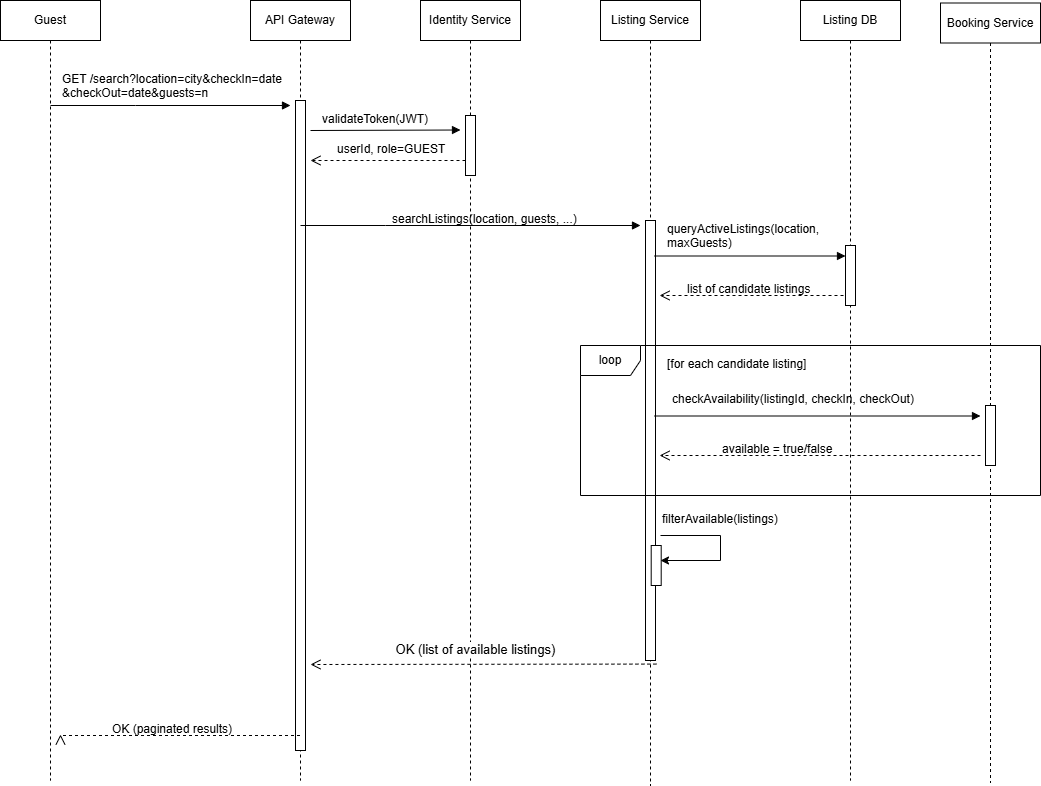

The diagram above was exported from draw.io. Its source (the exported page's mxGraphModel, read from the mxfile embedded in the PNG):
<mxGraphModel dx="969" dy="614" grid="1" gridSize="10" guides="1" tooltips="1" connect="1" arrows="1" fold="1" page="1" pageScale="1" pageWidth="1100" pageHeight="850" math="0" shadow="0">
  <root>
    <mxCell id="0" />
    <mxCell id="1" parent="0" />
    <mxCell id="akuAVWUsaZ2VvOC6fZUD-1" value="&lt;div&gt;Guest&lt;/div&gt;" style="shape=umlLifeline;perimeter=lifelinePerimeter;whiteSpace=wrap;html=1;container=0;dropTarget=0;collapsible=0;recursiveResize=0;outlineConnect=0;portConstraint=eastwest;newEdgeStyle={&quot;edgeStyle&quot;:&quot;elbowEdgeStyle&quot;,&quot;elbow&quot;:&quot;vertical&quot;,&quot;curved&quot;:0,&quot;rounded&quot;:0};" parent="1" vertex="1">
      <mxGeometry x="10" y="33" width="100" height="780" as="geometry" />
    </mxCell>
    <mxCell id="akuAVWUsaZ2VvOC6fZUD-2" value="API Gateway" style="shape=umlLifeline;perimeter=lifelinePerimeter;whiteSpace=wrap;html=1;container=0;dropTarget=0;collapsible=0;recursiveResize=0;outlineConnect=0;portConstraint=eastwest;newEdgeStyle={&quot;edgeStyle&quot;:&quot;elbowEdgeStyle&quot;,&quot;elbow&quot;:&quot;vertical&quot;,&quot;curved&quot;:0,&quot;rounded&quot;:0};" parent="1" vertex="1">
      <mxGeometry x="260" y="33" width="100" height="780" as="geometry" />
    </mxCell>
    <mxCell id="akuAVWUsaZ2VvOC6fZUD-3" value="" style="html=1;points=[];perimeter=orthogonalPerimeter;outlineConnect=0;targetShapes=umlLifeline;portConstraint=eastwest;newEdgeStyle={&quot;edgeStyle&quot;:&quot;elbowEdgeStyle&quot;,&quot;elbow&quot;:&quot;vertical&quot;,&quot;curved&quot;:0,&quot;rounded&quot;:0};" parent="akuAVWUsaZ2VvOC6fZUD-2" vertex="1">
      <mxGeometry x="45" y="100" width="10" height="650" as="geometry" />
    </mxCell>
    <mxCell id="akuAVWUsaZ2VvOC6fZUD-4" value="Identity Service" style="shape=umlLifeline;perimeter=lifelinePerimeter;whiteSpace=wrap;html=1;container=0;dropTarget=0;collapsible=0;recursiveResize=0;outlineConnect=0;portConstraint=eastwest;newEdgeStyle={&quot;edgeStyle&quot;:&quot;elbowEdgeStyle&quot;,&quot;elbow&quot;:&quot;vertical&quot;,&quot;curved&quot;:0,&quot;rounded&quot;:0};" parent="1" vertex="1">
      <mxGeometry x="430.00000000000006" y="33" width="100" height="780" as="geometry" />
    </mxCell>
    <mxCell id="akuAVWUsaZ2VvOC6fZUD-6" value="Listing Service&lt;div&gt;&lt;/div&gt;" style="shape=umlLifeline;perimeter=lifelinePerimeter;whiteSpace=wrap;html=1;container=0;dropTarget=0;collapsible=0;recursiveResize=0;outlineConnect=0;portConstraint=eastwest;newEdgeStyle={&quot;edgeStyle&quot;:&quot;elbowEdgeStyle&quot;,&quot;elbow&quot;:&quot;vertical&quot;,&quot;curved&quot;:0,&quot;rounded&quot;:0};" parent="1" vertex="1">
      <mxGeometry x="610" y="33" width="100" height="785" as="geometry" />
    </mxCell>
    <mxCell id="hTmRvCzJXBlcULstjizG-10" value="" style="html=1;points=[];perimeter=orthogonalPerimeter;outlineConnect=0;targetShapes=umlLifeline;portConstraint=eastwest;newEdgeStyle={&quot;edgeStyle&quot;:&quot;elbowEdgeStyle&quot;,&quot;elbow&quot;:&quot;vertical&quot;,&quot;curved&quot;:0,&quot;rounded&quot;:0};" parent="akuAVWUsaZ2VvOC6fZUD-6" vertex="1">
      <mxGeometry x="45" y="220" width="10" height="440" as="geometry" />
    </mxCell>
    <mxCell id="jscGgPMKgMy4YsLXHh2h-1" value="" style="html=1;points=[];perimeter=orthogonalPerimeter;outlineConnect=0;targetShapes=umlLifeline;portConstraint=eastwest;newEdgeStyle={&quot;edgeStyle&quot;:&quot;elbowEdgeStyle&quot;,&quot;elbow&quot;:&quot;vertical&quot;,&quot;curved&quot;:0,&quot;rounded&quot;:0};" parent="akuAVWUsaZ2VvOC6fZUD-6" vertex="1">
      <mxGeometry x="50.700000000000045" y="545" width="10" height="40" as="geometry" />
    </mxCell>
    <mxCell id="akuAVWUsaZ2VvOC6fZUD-7" value="Listing DB&lt;div&gt;&lt;/div&gt;" style="shape=umlLifeline;perimeter=lifelinePerimeter;whiteSpace=wrap;html=1;container=0;dropTarget=0;collapsible=0;recursiveResize=0;outlineConnect=0;portConstraint=eastwest;newEdgeStyle={&quot;edgeStyle&quot;:&quot;elbowEdgeStyle&quot;,&quot;elbow&quot;:&quot;vertical&quot;,&quot;curved&quot;:0,&quot;rounded&quot;:0};" parent="1" vertex="1">
      <mxGeometry x="810" y="33" width="100" height="780" as="geometry" />
    </mxCell>
    <mxCell id="akuAVWUsaZ2VvOC6fZUD-8" value="GET /search?location=city&amp;amp;checkIn=date&lt;div&gt;&amp;amp;checkOut=date&amp;amp;guests=n&lt;/div&gt;" style="text;whiteSpace=wrap;html=1;" parent="1" vertex="1">
      <mxGeometry x="70" y="98" width="230" height="40" as="geometry" />
    </mxCell>
    <mxCell id="ZZoq7RcfonHxeOh87shn-1" value="&lt;font style=&quot;font-size: 9px;&quot;&gt;&lt;/font&gt;&lt;div&gt;&lt;/div&gt;" style="html=1;verticalAlign=bottom;endArrow=block;edgeStyle=elbowEdgeStyle;elbow=vertical;curved=0;rounded=0;entryX=1;entryY=1;entryDx=0;entryDy=0;" parent="1" target="akuAVWUsaZ2VvOC6fZUD-8" edge="1">
      <mxGeometry relative="1" as="geometry">
        <mxPoint x="59.999999999999986" y="138" as="sourcePoint" />
        <Array as="points">
          <mxPoint x="145" y="138" />
        </Array>
        <mxPoint x="239.5" y="138" as="targetPoint" />
      </mxGeometry>
    </mxCell>
    <mxCell id="hTmRvCzJXBlcULstjizG-1" value="" style="html=1;verticalAlign=bottom;endArrow=open;dashed=1;endSize=8;edgeStyle=elbowEdgeStyle;elbow=vertical;curved=0;rounded=0;" parent="1" source="hTmRvCzJXBlcULstjizG-2" edge="1">
      <mxGeometry relative="1" as="geometry">
        <mxPoint x="319.99999999999994" y="193" as="targetPoint" />
        <Array as="points" />
        <mxPoint x="489.70000000000005" y="193" as="sourcePoint" />
      </mxGeometry>
    </mxCell>
    <mxCell id="hTmRvCzJXBlcULstjizG-2" value="" style="html=1;points=[];perimeter=orthogonalPerimeter;outlineConnect=0;targetShapes=umlLifeline;portConstraint=eastwest;newEdgeStyle={&quot;edgeStyle&quot;:&quot;elbowEdgeStyle&quot;,&quot;elbow&quot;:&quot;vertical&quot;,&quot;curved&quot;:0,&quot;rounded&quot;:0};" parent="1" vertex="1">
      <mxGeometry x="475.00000000000006" y="148" width="10" height="60" as="geometry" />
    </mxCell>
    <mxCell id="hTmRvCzJXBlcULstjizG-3" value="" style="html=1;verticalAlign=bottom;endArrow=block;edgeStyle=elbowEdgeStyle;elbow=vertical;curved=0;rounded=0;" parent="1" edge="1">
      <mxGeometry relative="1" as="geometry">
        <mxPoint x="319.99999999999994" y="163" as="sourcePoint" />
        <Array as="points">
          <mxPoint x="324.7" y="162.5" />
          <mxPoint x="324.7" y="162" />
        </Array>
        <mxPoint x="470" y="162" as="targetPoint" />
      </mxGeometry>
    </mxCell>
    <mxCell id="hTmRvCzJXBlcULstjizG-6" value="validateToken(JWT)" style="text;whiteSpace=wrap;html=1;" parent="1" vertex="1">
      <mxGeometry x="330" y="138" width="140" height="40" as="geometry" />
    </mxCell>
    <mxCell id="hTmRvCzJXBlcULstjizG-7" value="userId, role=GUEST" style="text;whiteSpace=wrap;html=1;" parent="1" vertex="1">
      <mxGeometry x="345" y="168" width="140" height="40" as="geometry" />
    </mxCell>
    <mxCell id="hTmRvCzJXBlcULstjizG-9" value="&lt;br class=&quot;Apple-interchange-newline&quot;&gt;" style="text;whiteSpace=wrap;html=1;" parent="1" vertex="1">
      <mxGeometry x="390" y="458" width="30" height="40" as="geometry" />
    </mxCell>
    <mxCell id="hTmRvCzJXBlcULstjizG-13" value="&lt;font style=&quot;font-size: 9px;&quot;&gt;&lt;/font&gt;&lt;div&gt;&lt;/div&gt;" style="html=1;verticalAlign=bottom;endArrow=block;edgeStyle=elbowEdgeStyle;elbow=vertical;curved=0;rounded=0;entryX=1;entryY=1;entryDx=0;entryDy=0;" parent="1" edge="1">
      <mxGeometry relative="1" as="geometry">
        <mxPoint x="310" y="258" as="sourcePoint" />
        <Array as="points">
          <mxPoint x="395" y="258" />
        </Array>
        <mxPoint x="650" y="258" as="targetPoint" />
      </mxGeometry>
    </mxCell>
    <mxCell id="hTmRvCzJXBlcULstjizG-14" value="searchListings(location, guests, ...)" style="text;whiteSpace=wrap;html=1;" parent="1" vertex="1">
      <mxGeometry x="400" y="238" width="220" height="40" as="geometry" />
    </mxCell>
    <mxCell id="hTmRvCzJXBlcULstjizG-17" value="Booking Service&lt;div&gt;&lt;/div&gt;" style="shape=umlLifeline;perimeter=lifelinePerimeter;whiteSpace=wrap;html=1;container=0;dropTarget=0;collapsible=0;recursiveResize=0;outlineConnect=0;portConstraint=eastwest;newEdgeStyle={&quot;edgeStyle&quot;:&quot;elbowEdgeStyle&quot;,&quot;elbow&quot;:&quot;vertical&quot;,&quot;curved&quot;:0,&quot;rounded&quot;:0};" parent="1" vertex="1">
      <mxGeometry x="950" y="35.5" width="100" height="780" as="geometry" />
    </mxCell>
    <mxCell id="hTmRvCzJXBlcULstjizG-34" value="" style="html=1;points=[];perimeter=orthogonalPerimeter;outlineConnect=0;targetShapes=umlLifeline;portConstraint=eastwest;newEdgeStyle={&quot;edgeStyle&quot;:&quot;elbowEdgeStyle&quot;,&quot;elbow&quot;:&quot;vertical&quot;,&quot;curved&quot;:0,&quot;rounded&quot;:0};" parent="hTmRvCzJXBlcULstjizG-17" vertex="1">
      <mxGeometry x="45" y="402.5" width="10" height="60" as="geometry" />
    </mxCell>
    <mxCell id="hTmRvCzJXBlcULstjizG-18" value="" style="html=1;verticalAlign=bottom;endArrow=open;dashed=1;endSize=8;edgeStyle=elbowEdgeStyle;elbow=vertical;curved=0;rounded=0;" parent="1" edge="1">
      <mxGeometry relative="1" as="geometry">
        <mxPoint x="669.0714285714284" y="327.9957142857144" as="targetPoint" />
        <Array as="points" />
        <mxPoint x="865" y="327.9957142857144" as="sourcePoint" />
      </mxGeometry>
    </mxCell>
    <mxCell id="hTmRvCzJXBlcULstjizG-19" value="" style="html=1;points=[];perimeter=orthogonalPerimeter;outlineConnect=0;targetShapes=umlLifeline;portConstraint=eastwest;newEdgeStyle={&quot;edgeStyle&quot;:&quot;elbowEdgeStyle&quot;,&quot;elbow&quot;:&quot;vertical&quot;,&quot;curved&quot;:0,&quot;rounded&quot;:0};" parent="1" vertex="1">
      <mxGeometry x="855" y="278" width="10" height="60" as="geometry" />
    </mxCell>
    <mxCell id="hTmRvCzJXBlcULstjizG-20" value="" style="html=1;verticalAlign=bottom;endArrow=block;edgeStyle=elbowEdgeStyle;elbow=vertical;curved=0;rounded=0;" parent="1" edge="1">
      <mxGeometry relative="1" as="geometry">
        <mxPoint x="664.0714285714284" y="288.5" as="sourcePoint" />
        <Array as="points">
          <mxPoint x="709.7" y="288.5" />
          <mxPoint x="709.7" y="288" />
        </Array>
        <mxPoint x="855" y="288" as="targetPoint" />
      </mxGeometry>
    </mxCell>
    <mxCell id="hTmRvCzJXBlcULstjizG-22" value="queryActiveListings(location, maxGuests)" style="text;whiteSpace=wrap;html=1;" parent="1" vertex="1">
      <mxGeometry x="675" y="248" width="180" height="40" as="geometry" />
    </mxCell>
    <mxCell id="hTmRvCzJXBlcULstjizG-23" value="list of candidate listings" style="text;whiteSpace=wrap;html=1;" parent="1" vertex="1">
      <mxGeometry x="695" y="308" width="160" height="40" as="geometry" />
    </mxCell>
    <mxCell id="hTmRvCzJXBlcULstjizG-33" value="" style="html=1;verticalAlign=bottom;endArrow=open;dashed=1;endSize=8;edgeStyle=elbowEdgeStyle;elbow=vertical;curved=0;rounded=0;" parent="1" edge="1">
      <mxGeometry relative="1" as="geometry">
        <mxPoint x="669.0714285714284" y="487.9957142857145" as="targetPoint" />
        <Array as="points" />
        <mxPoint x="990" y="488" as="sourcePoint" />
      </mxGeometry>
    </mxCell>
    <mxCell id="hTmRvCzJXBlcULstjizG-35" value="" style="html=1;verticalAlign=bottom;endArrow=block;edgeStyle=elbowEdgeStyle;elbow=vertical;curved=0;rounded=0;" parent="1" edge="1">
      <mxGeometry relative="1" as="geometry">
        <mxPoint x="664.0714285714284" y="448.5" as="sourcePoint" />
        <Array as="points">
          <mxPoint x="709.7" y="448.5" />
          <mxPoint x="709.7" y="448" />
        </Array>
        <mxPoint x="990" y="449" as="targetPoint" />
      </mxGeometry>
    </mxCell>
    <mxCell id="hTmRvCzJXBlcULstjizG-38" value="loop" style="shape=umlFrame;whiteSpace=wrap;html=1;pointerEvents=0;" parent="1" vertex="1">
      <mxGeometry x="590" y="378" width="460" height="150" as="geometry" />
    </mxCell>
    <mxCell id="hTmRvCzJXBlcULstjizG-39" value="&lt;br class=&quot;Apple-interchange-newline&quot;&gt;" style="text;whiteSpace=wrap;html=1;" parent="1" vertex="1">
      <mxGeometry x="620" y="398" width="30" height="40" as="geometry" />
    </mxCell>
    <mxCell id="hTmRvCzJXBlcULstjizG-40" value="[for each candidate listing]" style="text;whiteSpace=wrap;html=1;" parent="1" vertex="1">
      <mxGeometry x="675" y="383" width="170" height="40" as="geometry" />
    </mxCell>
    <mxCell id="hTmRvCzJXBlcULstjizG-41" value="&lt;br class=&quot;Apple-interchange-newline&quot;&gt;" style="text;whiteSpace=wrap;html=1;" parent="1" vertex="1">
      <mxGeometry x="810" y="658" width="30" height="40" as="geometry" />
    </mxCell>
    <mxCell id="hTmRvCzJXBlcULstjizG-42" value="checkAvailability(listingId, checkIn, checkOut)" style="text;whiteSpace=wrap;html=1;" parent="1" vertex="1">
      <mxGeometry x="680" y="418" width="280" height="40" as="geometry" />
    </mxCell>
    <mxCell id="hTmRvCzJXBlcULstjizG-43" value="available = true/false" style="text;whiteSpace=wrap;html=1;" parent="1" vertex="1">
      <mxGeometry x="730" y="468" width="140" height="40" as="geometry" />
    </mxCell>
    <mxCell id="jscGgPMKgMy4YsLXHh2h-2" value="" style="endArrow=classic;html=1;rounded=0;" parent="1" edge="1">
      <mxGeometry width="50" height="50" relative="1" as="geometry">
        <mxPoint x="670" y="568" as="sourcePoint" />
        <mxPoint x="670" y="593" as="targetPoint" />
        <Array as="points">
          <mxPoint x="730" y="568" />
          <mxPoint x="730" y="593" />
        </Array>
      </mxGeometry>
    </mxCell>
    <mxCell id="jscGgPMKgMy4YsLXHh2h-4" value="filterAvailable(listings)" style="text;whiteSpace=wrap;html=1;" parent="1" vertex="1">
      <mxGeometry x="670" y="538" width="150" height="40" as="geometry" />
    </mxCell>
    <mxCell id="jscGgPMKgMy4YsLXHh2h-5" value="" style="html=1;verticalAlign=bottom;endArrow=open;dashed=1;endSize=8;edgeStyle=elbowEdgeStyle;elbow=vertical;curved=0;rounded=0;" parent="1" edge="1">
      <mxGeometry relative="1" as="geometry">
        <mxPoint x="320" y="697" as="targetPoint" />
        <Array as="points" />
        <mxPoint x="665.9300000000001" y="696.58" as="sourcePoint" />
      </mxGeometry>
    </mxCell>
    <mxCell id="jscGgPMKgMy4YsLXHh2h-6" value="&lt;span style=&quot;color: rgb(0, 0, 0); font-family: sans-serif; font-size: 13px; font-style: normal; font-variant-ligatures: normal; font-variant-caps: normal; font-weight: 400; letter-spacing: normal; orphans: 2; text-align: start; text-indent: 0px; text-transform: none; widows: 2; word-spacing: 0px; -webkit-text-stroke-width: 0px; white-space: pre; background-color: rgb(254, 254, 254); text-decoration-thickness: initial; text-decoration-style: initial; text-decoration-color: initial; display: inline !important; float: none;&quot;&gt; OK (list of available listings)&lt;/span&gt;" style="text;whiteSpace=wrap;html=1;" parent="1" vertex="1">
      <mxGeometry x="400" y="668" width="200" height="40" as="geometry" />
    </mxCell>
    <mxCell id="jscGgPMKgMy4YsLXHh2h-7" value="" style="html=1;verticalAlign=bottom;endArrow=open;dashed=1;endSize=8;edgeStyle=elbowEdgeStyle;elbow=vertical;curved=0;rounded=0;" parent="1" source="akuAVWUsaZ2VvOC6fZUD-2" edge="1">
      <mxGeometry relative="1" as="geometry">
        <mxPoint x="70" y="767" as="targetPoint" />
        <Array as="points">
          <mxPoint x="80" y="768" />
        </Array>
        <mxPoint x="400.00000000000006" y="766.58" as="sourcePoint" />
      </mxGeometry>
    </mxCell>
    <mxCell id="jscGgPMKgMy4YsLXHh2h-9" value="OK (paginated results)" style="text;whiteSpace=wrap;html=1;" parent="1" vertex="1">
      <mxGeometry x="120" y="748" width="150" height="40" as="geometry" />
    </mxCell>
  </root>
</mxGraphModel>